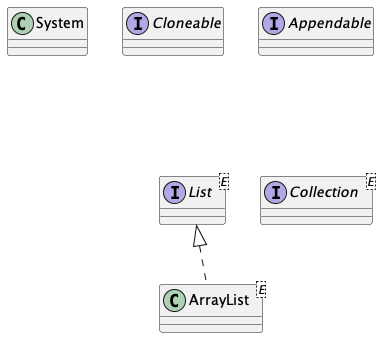

The diagram above was rendered by PlantUML. Its source (embedded in the PNG):
@startuml

together {
	interface Appendable
	interface Cloneable

        class System
}

together {
	interface Collection<E>
	interface List<E>

	class ArrayList<E> implements List
}

Appendable -[hidden]--> Collection

@enduml